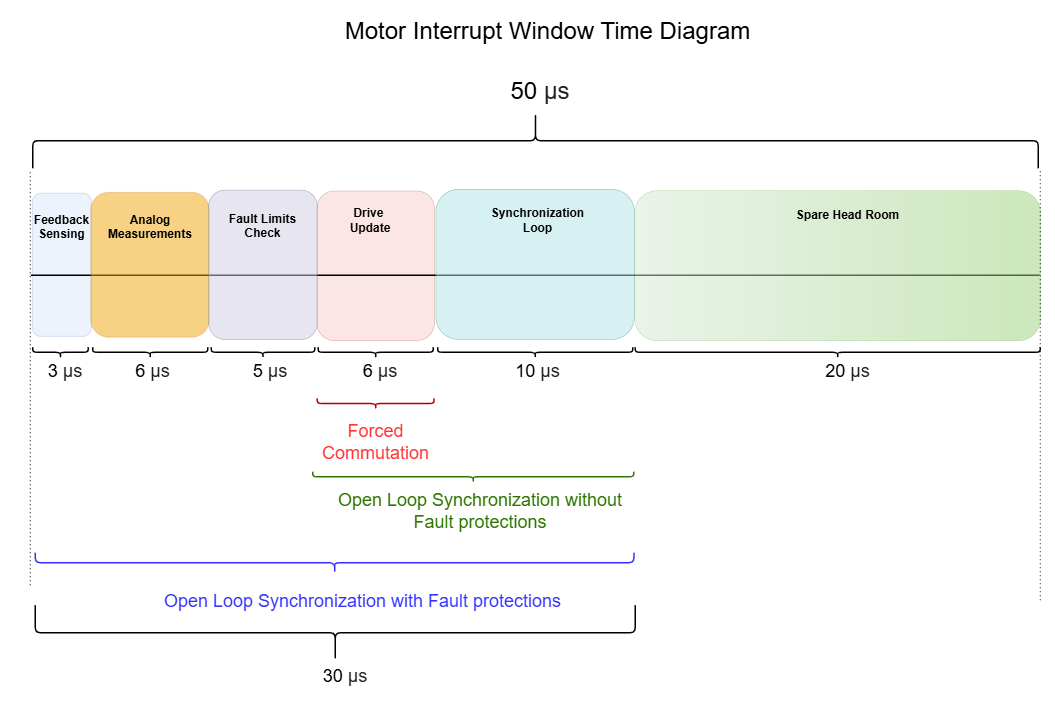

The diagram above was exported from draw.io. Its source (the exported page's mxGraphModel, read from the mxfile embedded in the PNG):
<mxGraphModel dx="2950" dy="2357" grid="1" gridSize="10" guides="1" tooltips="1" connect="1" arrows="1" fold="1" page="1" pageScale="1" pageWidth="850" pageHeight="1100" math="0" shadow="0">
  <root>
    <mxCell id="0" />
    <mxCell id="1" parent="0" />
    <mxCell id="O1jvLiWGb96ELllIM1Df-24" value="" style="rounded=1;whiteSpace=wrap;html=1;rotation=-90;opacity=50;fillColor=#dae8fc;strokeColor=#6c8ebf;" parent="1" vertex="1">
      <mxGeometry x="-120" y="-480" width="286.25" height="118.13" as="geometry" />
    </mxCell>
    <mxCell id="O1jvLiWGb96ELllIM1Df-25" value="" style="rounded=1;whiteSpace=wrap;html=1;rotation=-90;opacity=50;fillColor=#f8cecc;strokeColor=#b85450;" parent="1" vertex="1">
      <mxGeometry x="501.24" y="-536.71" width="299.11" height="235.46" as="geometry" />
    </mxCell>
    <mxCell id="O1jvLiWGb96ELllIM1Df-2" value="" style="endArrow=none;html=1;rounded=0;strokeWidth=3;" parent="1" edge="1">
      <mxGeometry width="50" height="50" relative="1" as="geometry">
        <mxPoint x="-38.789999999999985" y="-400" as="sourcePoint" />
        <mxPoint x="1978.47" y="-400" as="targetPoint" />
      </mxGeometry>
    </mxCell>
    <mxCell id="O1jvLiWGb96ELllIM1Df-5" value="" style="shape=curlyBracket;whiteSpace=wrap;html=1;rounded=1;labelPosition=left;verticalLabelPosition=middle;align=right;verticalAlign=middle;strokeWidth=3;rotation=90;" parent="1" vertex="1">
      <mxGeometry x="915.43" y="-1674.57" width="110" height="2010.85" as="geometry" />
    </mxCell>
    <mxCell id="O1jvLiWGb96ELllIM1Df-6" value="&lt;font style=&quot;font-size: 48px;&quot;&gt;&lt;font style=&quot;&quot;&gt;Motor&amp;nbsp;&lt;/font&gt;&lt;font style=&quot;&quot;&gt;Interrupt Window Time Diagram&lt;/font&gt;&lt;/font&gt;" style="text;html=1;align=center;verticalAlign=middle;whiteSpace=wrap;rounded=0;" parent="1" vertex="1">
      <mxGeometry y="-930" width="1990" height="80" as="geometry" />
    </mxCell>
    <mxCell id="O1jvLiWGb96ELllIM1Df-7" value="&lt;font style=&quot;font-size: 48px;&quot;&gt;50&amp;nbsp;&lt;span style=&quot;color: rgb(32, 33, 36); font-family: &amp;quot;Google Sans&amp;quot;, arial, sans-serif; text-align: left; background-color: rgb(255, 255, 255);&quot;&gt;µs&lt;/span&gt;&lt;/font&gt;" style="text;html=1;align=center;verticalAlign=middle;whiteSpace=wrap;rounded=0;" parent="1" vertex="1">
      <mxGeometry x="870" y="-810" width="220" height="80" as="geometry" />
    </mxCell>
    <mxCell id="O1jvLiWGb96ELllIM1Df-12" value="" style="shape=curlyBracket;whiteSpace=wrap;html=1;rounded=1;labelPosition=left;verticalLabelPosition=middle;align=right;verticalAlign=middle;rotation=-90;strokeWidth=3;" parent="1" vertex="1">
      <mxGeometry x="10.42" y="-301.26" width="20" height="110.84" as="geometry" />
    </mxCell>
    <mxCell id="O1jvLiWGb96ELllIM1Df-13" value="" style="shape=curlyBracket;whiteSpace=wrap;html=1;rounded=1;labelPosition=left;verticalLabelPosition=middle;align=right;verticalAlign=middle;rotation=-90;strokeWidth=3;" parent="1" vertex="1">
      <mxGeometry x="189.76" y="-360.84000000000003" width="20" height="230" as="geometry" />
    </mxCell>
    <mxCell id="O1jvLiWGb96ELllIM1Df-14" value="" style="shape=curlyBracket;whiteSpace=wrap;html=1;rounded=1;labelPosition=left;verticalLabelPosition=middle;align=right;verticalAlign=middle;rotation=-90;strokeWidth=3;" parent="1" vertex="1">
      <mxGeometry x="959.84" y="-440.84000000000003" width="20" height="390" as="geometry" />
    </mxCell>
    <mxCell id="O1jvLiWGb96ELllIM1Df-15" value="" style="shape=curlyBracket;whiteSpace=wrap;html=1;rounded=1;labelPosition=left;verticalLabelPosition=middle;align=right;verticalAlign=middle;rotation=-90;strokeWidth=3;" parent="1" vertex="1">
      <mxGeometry x="640.8000000000001" y="-360.84000000000003" width="20" height="230" as="geometry" />
    </mxCell>
    <mxCell id="O1jvLiWGb96ELllIM1Df-16" value="" style="shape=curlyBracket;whiteSpace=wrap;html=1;rounded=1;labelPosition=left;verticalLabelPosition=middle;align=right;verticalAlign=middle;rotation=-90;strokeWidth=3;" parent="1" vertex="1">
      <mxGeometry x="415.48" y="-349.11" width="20" height="206.54" as="geometry" />
    </mxCell>
    <mxCell id="O1jvLiWGb96ELllIM1Df-17" value="&lt;font style=&quot;font-size: 36px;&quot;&gt;3&amp;nbsp;&lt;span style=&quot;color: rgb(32, 33, 36); font-family: &amp;quot;Google Sans&amp;quot;, arial, sans-serif; text-align: left; background-color: rgb(255, 255, 255);&quot;&gt;µs&lt;/span&gt;&lt;/font&gt;" style="text;html=1;align=center;verticalAlign=middle;whiteSpace=wrap;rounded=0;" parent="1" vertex="1">
      <mxGeometry x="-80" y="-250.00000000000003" width="220" height="80" as="geometry" />
    </mxCell>
    <mxCell id="O1jvLiWGb96ELllIM1Df-19" value="&lt;font style=&quot;font-size: 36px;&quot;&gt;10&amp;nbsp;&lt;span style=&quot;color: rgb(32, 33, 36); font-family: &amp;quot;Google Sans&amp;quot;, arial, sans-serif; text-align: left; background-color: rgb(255, 255, 255);&quot;&gt;µs&lt;/span&gt;&lt;/font&gt;" style="text;html=1;align=center;verticalAlign=middle;whiteSpace=wrap;rounded=0;" parent="1" vertex="1">
      <mxGeometry x="865" y="-250" width="220" height="80" as="geometry" />
    </mxCell>
    <mxCell id="O1jvLiWGb96ELllIM1Df-20" value="&lt;font style=&quot;font-size: 36px;&quot;&gt;6&amp;nbsp;&lt;span style=&quot;color: rgb(32, 33, 36); font-family: &amp;quot;Google Sans&amp;quot;, arial, sans-serif; text-align: left; background-color: rgb(255, 255, 255);&quot;&gt;µs&lt;/span&gt;&lt;/font&gt;" style="text;html=1;align=center;verticalAlign=middle;whiteSpace=wrap;rounded=0;" parent="1" vertex="1">
      <mxGeometry x="95" y="-250.00000000000003" width="220" height="80" as="geometry" />
    </mxCell>
    <mxCell id="O1jvLiWGb96ELllIM1Df-21" value="&lt;font style=&quot;font-size: 36px;&quot;&gt;5&amp;nbsp;&lt;span style=&quot;color: rgb(32, 33, 36); font-family: &amp;quot;Google Sans&amp;quot;, arial, sans-serif; text-align: left; background-color: rgb(255, 255, 255);&quot;&gt;µs&lt;/span&gt;&lt;/font&gt;" style="text;html=1;align=center;verticalAlign=middle;whiteSpace=wrap;rounded=0;" parent="1" vertex="1">
      <mxGeometry x="330" y="-250.00000000000003" width="220" height="80" as="geometry" />
    </mxCell>
    <mxCell id="O1jvLiWGb96ELllIM1Df-22" value="" style="shape=curlyBracket;whiteSpace=wrap;html=1;rounded=1;labelPosition=left;verticalLabelPosition=middle;align=right;verticalAlign=middle;rotation=-90;strokeWidth=3;" parent="1" vertex="1">
      <mxGeometry x="1565" y="-650.84" width="20" height="810" as="geometry" />
    </mxCell>
    <mxCell id="O1jvLiWGb96ELllIM1Df-23" value="&lt;font style=&quot;font-size: 36px;&quot;&gt;20&amp;nbsp;&lt;span style=&quot;color: rgb(32, 33, 36); font-family: &amp;quot;Google Sans&amp;quot;, arial, sans-serif; text-align: left; background-color: rgb(255, 255, 255);&quot;&gt;µs&lt;/span&gt;&lt;/font&gt;" style="text;html=1;align=center;verticalAlign=middle;whiteSpace=wrap;rounded=0;" parent="1" vertex="1">
      <mxGeometry x="1485" y="-250" width="220" height="80" as="geometry" />
    </mxCell>
    <mxCell id="O1jvLiWGb96ELllIM1Df-26" value="" style="rounded=1;whiteSpace=wrap;html=1;rotation=-90;opacity=50;fillColor=#b0e3e6;strokeColor=#0e8088;" parent="1" vertex="1">
      <mxGeometry x="819.84" y="-620.16" width="300" height="396.87" as="geometry" />
    </mxCell>
    <mxCell id="O1jvLiWGb96ELllIM1Df-18" value="&lt;font style=&quot;font-size: 36px;&quot;&gt;6&amp;nbsp;&lt;span style=&quot;color: rgb(32, 33, 36); font-family: &amp;quot;Google Sans&amp;quot;, arial, sans-serif; text-align: left; background-color: rgb(255, 255, 255);&quot;&gt;µs&lt;/span&gt;&lt;/font&gt;" style="text;html=1;align=center;verticalAlign=middle;whiteSpace=wrap;rounded=0;" parent="1" vertex="1">
      <mxGeometry x="550" y="-250.00000000000003" width="220" height="80" as="geometry" />
    </mxCell>
    <mxCell id="O1jvLiWGb96ELllIM1Df-27" value="" style="rounded=1;whiteSpace=wrap;html=1;rotation=-90;opacity=50;fillColor=#f0a30a;strokeColor=#BD7000;fontColor=#000000;" parent="1" vertex="1">
      <mxGeometry x="55.00000000000001" y="-539.37" width="289.53" height="236.88" as="geometry" />
    </mxCell>
    <mxCell id="O1jvLiWGb96ELllIM1Df-28" value="" style="rounded=1;whiteSpace=wrap;html=1;rotation=-90;opacity=50;fillColor=#d0cee2;strokeColor=#56517e;" parent="1" vertex="1">
      <mxGeometry x="275.99999999999994" y="-529.47" width="298.96" height="217.09" as="geometry" />
    </mxCell>
    <mxCell id="O1jvLiWGb96ELllIM1Df-29" value="" style="rounded=1;whiteSpace=wrap;html=1;rotation=-90;opacity=50;fillColor=#d5e8d4;strokeColor=#82b366;gradientColor=#97d077;" parent="1" vertex="1">
      <mxGeometry x="1425" y="-825" width="300" height="811.94" as="geometry" />
    </mxCell>
    <mxCell id="O1jvLiWGb96ELllIM1Df-31" value="&lt;font style=&quot;font-size: 24px;&quot;&gt;&lt;b&gt;Drive&amp;nbsp;&lt;/b&gt;&lt;/font&gt;&lt;div style=&quot;font-size: 24px;&quot;&gt;&lt;font style=&quot;font-size: 24px;&quot;&gt;&lt;b&gt;Update&lt;/b&gt;&lt;/font&gt;&lt;/div&gt;" style="text;html=1;align=center;verticalAlign=middle;whiteSpace=wrap;rounded=0;" parent="1" vertex="1">
      <mxGeometry x="530" y="-550" width="220" height="80" as="geometry" />
    </mxCell>
    <mxCell id="O1jvLiWGb96ELllIM1Df-32" value="&lt;font style=&quot;font-size: 24px;&quot;&gt;&lt;b&gt;Synchronization Loop&lt;/b&gt;&lt;/font&gt;" style="text;html=1;align=center;verticalAlign=middle;whiteSpace=wrap;rounded=0;" parent="1" vertex="1">
      <mxGeometry x="865" y="-550" width="220" height="80" as="geometry" />
    </mxCell>
    <mxCell id="O1jvLiWGb96ELllIM1Df-33" value="&lt;font style=&quot;font-size: 24px;&quot;&gt;&lt;b&gt;Analog&lt;/b&gt;&lt;/font&gt;&lt;div&gt;&lt;font style=&quot;font-size: 24px;&quot;&gt;&lt;b&gt;Measurements&lt;/b&gt;&lt;/font&gt;&lt;/div&gt;" style="text;html=1;align=center;verticalAlign=middle;whiteSpace=wrap;rounded=0;" parent="1" vertex="1">
      <mxGeometry x="89.76" y="-536.7099999999999" width="220" height="80" as="geometry" />
    </mxCell>
    <mxCell id="O1jvLiWGb96ELllIM1Df-34" value="&lt;font style=&quot;font-size: 24px;&quot;&gt;&lt;b&gt;Fault Limits&lt;/b&gt;&lt;/font&gt;&lt;div style=&quot;font-size: 24px;&quot;&gt;&lt;font style=&quot;font-size: 24px;&quot;&gt;&lt;b&gt;Check&lt;/b&gt;&lt;/font&gt;&lt;/div&gt;" style="text;html=1;align=center;verticalAlign=middle;whiteSpace=wrap;rounded=0;" parent="1" vertex="1">
      <mxGeometry x="315" y="-539.37" width="220" height="80" as="geometry" />
    </mxCell>
    <mxCell id="O1jvLiWGb96ELllIM1Df-35" value="&lt;font style=&quot;font-size: 24px;&quot;&gt;&lt;b&gt;Spare Head Room&lt;/b&gt;&lt;/font&gt;" style="text;html=1;align=center;verticalAlign=middle;whiteSpace=wrap;rounded=0;" parent="1" vertex="1">
      <mxGeometry x="1410" y="-560" width="370" height="80" as="geometry" />
    </mxCell>
    <mxCell id="O1jvLiWGb96ELllIM1Df-36" value="" style="shape=curlyBracket;whiteSpace=wrap;html=1;rounded=1;labelPosition=left;verticalLabelPosition=middle;align=right;verticalAlign=middle;strokeWidth=3;rotation=-90;" parent="1" vertex="1">
      <mxGeometry x="515" y="-285" width="110" height="1200" as="geometry" />
    </mxCell>
    <mxCell id="O1jvLiWGb96ELllIM1Df-37" value="&lt;font style=&quot;font-size: 36px;&quot;&gt;30&amp;nbsp;&lt;span style=&quot;color: rgb(32, 33, 36); font-family: &amp;quot;Google Sans&amp;quot;, arial, sans-serif; text-align: left; background-color: rgb(255, 255, 255);&quot;&gt;µs&lt;/span&gt;&lt;/font&gt;" style="text;html=1;align=center;verticalAlign=middle;whiteSpace=wrap;rounded=0;" parent="1" vertex="1">
      <mxGeometry x="480" y="360" width="220" height="80" as="geometry" />
    </mxCell>
    <mxCell id="5D-BGLEiDBIujVSbfuVu-1" value="" style="shape=curlyBracket;whiteSpace=wrap;html=1;rounded=1;labelPosition=left;verticalLabelPosition=middle;align=right;verticalAlign=middle;rotation=-90;strokeWidth=3;strokeColor=#B20000;" parent="1" vertex="1">
      <mxGeometry x="640.8" y="-260" width="20" height="233.45" as="geometry" />
    </mxCell>
    <mxCell id="5D-BGLEiDBIujVSbfuVu-2" value="&lt;span style=&quot;font-size: 36px;&quot;&gt;&lt;font color=&quot;#ff3333&quot;&gt;Forced Commutation&lt;/font&gt;&lt;/span&gt;" style="text;html=1;align=center;verticalAlign=middle;whiteSpace=wrap;rounded=0;" parent="1" vertex="1">
      <mxGeometry x="540.8" y="-106.54999999999995" width="220" height="80" as="geometry" />
    </mxCell>
    <mxCell id="5D-BGLEiDBIujVSbfuVu-3" value="" style="shape=curlyBracket;whiteSpace=wrap;html=1;rounded=1;labelPosition=left;verticalLabelPosition=middle;align=right;verticalAlign=middle;rotation=-90;strokeWidth=3;strokeColor=#2D7600;" parent="1" vertex="1">
      <mxGeometry x="835.93" y="-317.8" width="20" height="641.87" as="geometry" />
    </mxCell>
    <mxCell id="5D-BGLEiDBIujVSbfuVu-4" value="&lt;span style=&quot;font-size: 36px;&quot;&gt;&lt;font color=&quot;#2d7600&quot;&gt;Open Loop Synchronization without Fault protections&lt;/font&gt;&lt;/span&gt;" style="text;html=1;align=center;verticalAlign=middle;whiteSpace=wrap;rounded=0;" parent="1" vertex="1">
      <mxGeometry x="570" y="30" width="580" height="80" as="geometry" />
    </mxCell>
    <mxCell id="5D-BGLEiDBIujVSbfuVu-5" value="" style="shape=curlyBracket;whiteSpace=wrap;html=1;rounded=1;labelPosition=left;verticalLabelPosition=middle;align=right;verticalAlign=middle;strokeWidth=3;rotation=-90;strokeColor=#3333FF;" parent="1" vertex="1">
      <mxGeometry x="548.75" y="-423.75" width="40" height="1197.5" as="geometry" />
    </mxCell>
    <mxCell id="5D-BGLEiDBIujVSbfuVu-6" value="&lt;span style=&quot;font-size: 36px;&quot;&gt;&lt;font color=&quot;#3333ff&quot;&gt;Open Loop Synchronization with Fault protections&lt;/font&gt;&lt;/span&gt;" style="text;html=1;align=center;verticalAlign=middle;whiteSpace=wrap;rounded=0;" parent="1" vertex="1">
      <mxGeometry x="210" y="210" width="830" height="80" as="geometry" />
    </mxCell>
    <mxCell id="5D-BGLEiDBIujVSbfuVu-8" value="" style="endArrow=none;dashed=1;html=1;dashPattern=1 3;strokeWidth=2;rounded=0;" parent="1" edge="1">
      <mxGeometry width="50" height="50" relative="1" as="geometry">
        <mxPoint x="-40" y="220" as="sourcePoint" />
        <mxPoint x="-40" y="-610" as="targetPoint" />
      </mxGeometry>
    </mxCell>
    <mxCell id="O1jvLiWGb96ELllIM1Df-30" value="&lt;font style=&quot;font-size: 24px;&quot;&gt;&lt;b&gt;Feedback Sensing&lt;/b&gt;&lt;/font&gt;" style="text;html=1;align=center;verticalAlign=middle;whiteSpace=wrap;rounded=0;" parent="1" vertex="1">
      <mxGeometry x="-46.87" y="-555.07" width="140" height="116.71" as="geometry" />
    </mxCell>
    <mxCell id="uEDyY-fV0sJuM86FAYHi-8" value="" style="endArrow=none;dashed=1;html=1;dashPattern=1 3;strokeWidth=2;rounded=0;" parent="1" edge="1">
      <mxGeometry width="50" height="50" relative="1" as="geometry">
        <mxPoint x="1980" y="250" as="sourcePoint" />
        <mxPoint x="1980" y="-610" as="targetPoint" />
      </mxGeometry>
    </mxCell>
  </root>
</mxGraphModel>